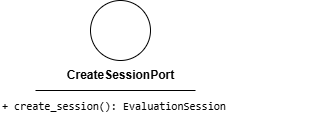

The diagram above was exported from draw.io. Its source (the exported page's mxGraphModel, read from the mxfile embedded in the PNG):
<mxGraphModel dx="488" dy="901" grid="1" gridSize="10" guides="1" tooltips="1" connect="1" arrows="1" fold="1" page="1" pageScale="1" pageWidth="850" pageHeight="1100" math="0" shadow="0">
  <root>
    <mxCell id="0" />
    <mxCell id="1" parent="0" />
    <mxCell id="2" value="" style="ellipse;whiteSpace=wrap;html=1;aspect=fixed;" vertex="1" parent="1">
      <mxGeometry x="90" y="200" width="60" height="60" as="geometry" />
    </mxCell>
    <mxCell id="3" value="" style="endArrow=none;html=1;" edge="1" parent="1">
      <mxGeometry width="50" height="50" relative="1" as="geometry">
        <mxPoint x="35" y="290" as="sourcePoint" />
        <mxPoint x="195" y="290" as="targetPoint" />
        <Array as="points">
          <mxPoint x="115" y="290" />
        </Array>
      </mxGeometry>
    </mxCell>
    <mxCell id="4" value="&lt;b&gt;CreateSessionPort&lt;/b&gt;" style="text;html=1;align=center;verticalAlign=middle;resizable=0;points=[];autosize=1;strokeColor=none;fillColor=none;" vertex="1" parent="1">
      <mxGeometry x="55" y="260" width="130" height="30" as="geometry" />
    </mxCell>
    <mxCell id="5" value="&lt;div style=&quot;font-family: Consolas, &amp;quot;Courier New&amp;quot;, monospace; font-weight: normal; line-height: 19px; white-space: pre;&quot;&gt;&lt;div style=&quot;&quot;&gt;&lt;font style=&quot;color: rgb(0, 0, 0); background-color: rgb(255, 255, 255); font-size: 11px;&quot;&gt;+ create_session(): EvaluationSession&lt;/font&gt;&lt;/div&gt;&lt;/div&gt;" style="text;whiteSpace=wrap;html=1;" vertex="1" parent="1">
      <mxGeometry y="290" width="320" height="40" as="geometry" />
    </mxCell>
  </root>
</mxGraphModel>